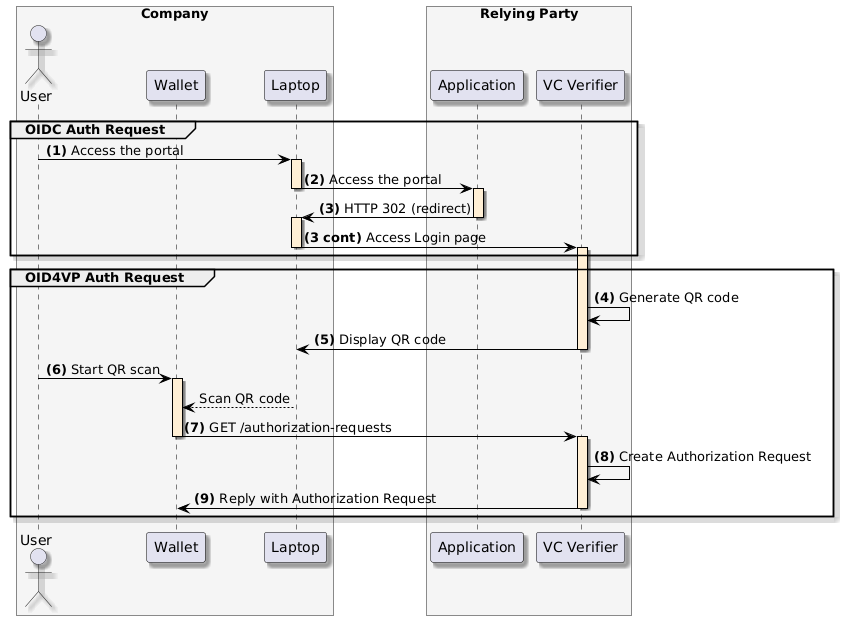

The diagram above was rendered by PlantUML. Its source (embedded in the PNG):
@startuml
skinparam shadowing true
skinparam ParticipantBorderColor black
skinparam arrowcolor black
skinparam SequenceLifeLineBorderColor black
skinparam SequenceLifeLineBackgroundColor PapayaWhip
box "Company" #WhiteSmoke
    actor "User" as user
    participant "Wallet" as mobile
    participant "Laptop" as browser
end box
box "Relying Party" #WhiteSmoke
    participant "Application" as portal
    participant "VC Verifier" as verifier
end box

group OIDC Auth Request
    user -> browser ++: **(1)** Access the portal

    browser -> portal --++: **(2)** Access the portal

    portal -> browser --++: **(3)** HTTP 302 (redirect)
    browser -> verifier --++: **(3 cont)** Access Login page
end

group OID4VP Auth Request
    verifier -> verifier: **(4)** Generate QR code

    verifier -> browser --: **(5)** Display QR code

    user -> mobile ++: **(6)** Start QR scan
    browser --> mobile: Scan QR code

    mobile -> verifier --++: **(7)** GET /authorization-requests

    verifier -> verifier: **(8)** Create Authorization Request

    verifier -> mobile --: **(9)** Reply with Authorization Request
end
@enduml